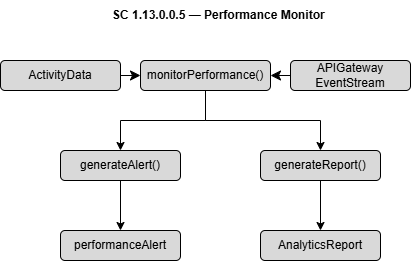

The diagram above was exported from draw.io. Its source (the exported page's mxGraphModel, read from the mxfile embedded in the PNG):
<mxGraphModel dx="723" dy="388" grid="0" gridSize="10" guides="1" tooltips="1" connect="1" arrows="1" fold="1" page="1" pageScale="1" pageWidth="850" pageHeight="1100" math="0" shadow="0">
  <root>
    <mxCell id="0" />
    <mxCell id="1" parent="0" />
    <mxCell id="orDBpRgdmSlyRGJC16Yk-1" edge="1" parent="1" source="orDBpRgdmSlyRGJC16Yk-2" style="edgeStyle=none;curved=1;rounded=0;orthogonalLoop=1;jettySize=auto;html=1;fontSize=12;startSize=8;endSize=8;" target="orDBpRgdmSlyRGJC16Yk-3">
      <mxGeometry relative="1" as="geometry" />
    </mxCell>
    <mxCell id="orDBpRgdmSlyRGJC16Yk-2" parent="1" style="rounded=1;whiteSpace=wrap;html=1;fillColor=#D9D9D9;" value="ActivityData" vertex="1">
      <mxGeometry height="30" width="120" x="120" y="110" as="geometry" />
    </mxCell>
    <mxCell id="orDBpRgdmSlyRGJC16Yk-10" edge="1" parent="1" source="orDBpRgdmSlyRGJC16Yk-3" style="edgeStyle=orthogonalEdgeStyle;rounded=0;orthogonalLoop=1;jettySize=auto;html=1;" target="orDBpRgdmSlyRGJC16Yk-7">
      <mxGeometry relative="1" as="geometry" />
    </mxCell>
    <mxCell id="orDBpRgdmSlyRGJC16Yk-11" edge="1" parent="1" source="orDBpRgdmSlyRGJC16Yk-3" style="edgeStyle=orthogonalEdgeStyle;rounded=0;orthogonalLoop=1;jettySize=auto;html=1;" target="orDBpRgdmSlyRGJC16Yk-6">
      <mxGeometry relative="1" as="geometry" />
    </mxCell>
    <mxCell id="orDBpRgdmSlyRGJC16Yk-3" parent="1" style="rounded=1;whiteSpace=wrap;html=1;fillColor=#D9D9D9;" value="monitorPerformance()" vertex="1">
      <mxGeometry height="30" width="130" x="260" y="110" as="geometry" />
    </mxCell>
    <mxCell id="orDBpRgdmSlyRGJC16Yk-4" edge="1" parent="1" source="orDBpRgdmSlyRGJC16Yk-5" style="edgeStyle=none;curved=1;rounded=0;orthogonalLoop=1;jettySize=auto;html=1;fontSize=12;startSize=8;endSize=8;" target="orDBpRgdmSlyRGJC16Yk-3">
      <mxGeometry relative="1" as="geometry" />
    </mxCell>
    <mxCell id="orDBpRgdmSlyRGJC16Yk-5" parent="1" style="rounded=1;whiteSpace=wrap;html=1;fillColor=#D9D9D9;" value="APIGateway EventStream" vertex="1">
      <mxGeometry height="30" width="120" x="410" y="110" as="geometry" />
    </mxCell>
    <mxCell id="orDBpRgdmSlyRGJC16Yk-12" edge="1" parent="1" source="orDBpRgdmSlyRGJC16Yk-6" style="edgeStyle=orthogonalEdgeStyle;rounded=0;orthogonalLoop=1;jettySize=auto;html=1;entryX=0.5;entryY=0;entryDx=0;entryDy=0;" target="orDBpRgdmSlyRGJC16Yk-8">
      <mxGeometry relative="1" as="geometry" />
    </mxCell>
    <mxCell id="orDBpRgdmSlyRGJC16Yk-6" parent="1" style="rounded=1;whiteSpace=wrap;html=1;fillColor=#D9D9D9;" value="generateAlert()" vertex="1">
      <mxGeometry height="30" width="120" x="180" y="200" as="geometry" />
    </mxCell>
    <mxCell id="orDBpRgdmSlyRGJC16Yk-13" edge="1" parent="1" source="orDBpRgdmSlyRGJC16Yk-7" style="edgeStyle=orthogonalEdgeStyle;rounded=0;orthogonalLoop=1;jettySize=auto;html=1;" target="orDBpRgdmSlyRGJC16Yk-9">
      <mxGeometry relative="1" as="geometry" />
    </mxCell>
    <mxCell id="orDBpRgdmSlyRGJC16Yk-7" parent="1" style="rounded=1;whiteSpace=wrap;html=1;fillColor=#D9D9D9;" value="generateReport()" vertex="1">
      <mxGeometry height="30" width="120" x="380" y="200" as="geometry" />
    </mxCell>
    <mxCell id="orDBpRgdmSlyRGJC16Yk-8" parent="1" style="rounded=1;whiteSpace=wrap;html=1;fillColor=#D9D9D9;" value="performanceAlert" vertex="1">
      <mxGeometry height="30" width="120" x="180" y="280" as="geometry" />
    </mxCell>
    <mxCell id="orDBpRgdmSlyRGJC16Yk-9" parent="1" style="rounded=1;whiteSpace=wrap;html=1;fillColor=#D9D9D9;" value="AnalyticsReport" vertex="1">
      <mxGeometry height="30" width="120" x="380" y="280" as="geometry" />
    </mxCell>
    <mxCell id="kNfN5AF-IuFPTxN-aI1f-1" parent="1" style="text;html=1;whiteSpace=wrap;strokeColor=none;fillColor=none;align=center;verticalAlign=middle;rounded=0;" value="&lt;b&gt;SC 1.13.0.0.5 — Performance Monitor&amp;nbsp;&lt;/b&gt;" vertex="1">
      <mxGeometry height="30" width="360" x="160" y="50" as="geometry" />
    </mxCell>
  </root>
</mxGraphModel>